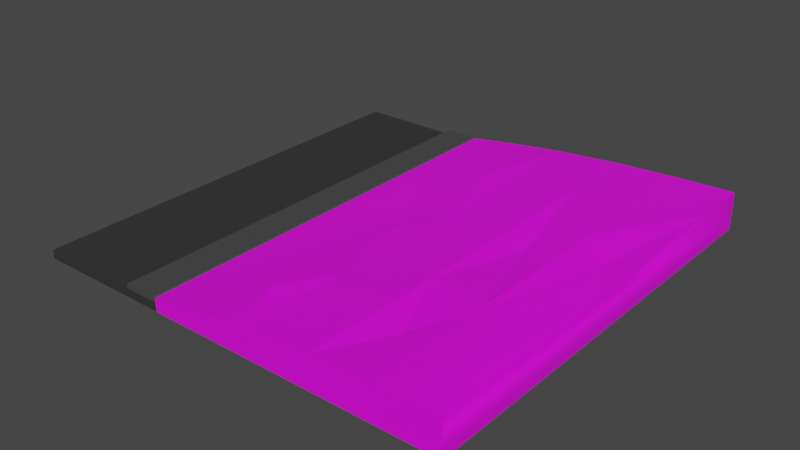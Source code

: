# Source: Street_tile.blend  (saved by Blender 2.81.16; exported with 4.5.12 LTS)
import bpy
from mathutils import Matrix  # noqa: F401  (used for matrix-valued properties, if any)

bpy.ops.wm.read_factory_settings(use_empty=True)
scene = bpy.context.scene
scene.name = 'Scene'

# ---- collections
col_collection = bpy.data.collections.new('Collection'); scene.collection.children.link(col_collection)

# ---- images (referenced by path relative to the original .blend; pixels are not part of the script)
import os
ASSET_DIR = os.environ.get("B2B_ASSET_DIR", "")  # directory of the original .blend (textures are referenced by path, not embedded)
HERE = os.path.dirname(os.path.abspath(__file__))  # packed textures are extracted next to this script under _unpacked/

def load_image(name, relpath, width, height, colorspace="sRGB"):
    """Load a texture the original file referenced (path relative to the .blend, or extracted next to this script)."""
    p = next((c for c in (os.path.join(HERE, relpath), os.path.join(ASSET_DIR, relpath)) if relpath and os.path.exists(c)), "")
    if p:
        img = bpy.data.images.load(p, check_existing=True)
        img.name = name
    else:  # same state as the original file: an image datablock whose file is absent (Cycles renders it pink)
        img = bpy.data.images.new(name, width, height)
        img.source = "FILE"
        img.filepath = "//" + (relpath or name)
    img.colorspace_settings.name = colorspace
    return img
img_untitled = load_image('Untitled', '', 1024, 1024, 'sRGB')
img_grasstexture_png = load_image('GrassTexture.png', 'GrassTexture.png', 1024, 1024, 'sRGB')

# ---- materials (node trees are filled in below, after node groups)
mat_material_001 = bpy.data.materials.new('Material.001')
mat_material_001.alpha_threshold = 0.0
mat_material_001.use_transparent_shadow = False
mat_material_001.diffuse_color = (0.04084, 0.04084, 0.04084, 1.0)
mat_material_001.line_color = (0.0, 0.0, 0.0, 1.0)
mat_material_005 = bpy.data.materials.new('Material.005')
mat_material_005.use_transparent_shadow = False
mat_material_005.diffuse_color = (0.06525, 0.06525, 0.06525, 1.0)
mat_grass = bpy.data.materials.new('grass')
mat_grass.use_transparent_shadow = False

# ---- node groups
ng_auto_smooth = bpy.data.node_groups.new('Auto Smooth', 'GeometryNodeTree')
_s = ng_auto_smooth.interface.new_socket(name='Geometry', in_out='OUTPUT', socket_type='NodeSocketGeometry')
_s = ng_auto_smooth.interface.new_socket(name='Geometry', in_out='INPUT', socket_type='NodeSocketGeometry')
_s = ng_auto_smooth.interface.new_socket(name='Angle', in_out='INPUT', socket_type='NodeSocketFloat')
_s.subtype = 'ANGLE'
_s.min_value = 0.0
_s.max_value = 3.142
ng_auto_smooth.is_modifier = True
_N = ng_auto_smooth.nodes; _L = ng_auto_smooth.links
n0 = _N.new('NodeGroupOutput'); n0.name = 'Group Output'; n0.location = (480, -100)
n1 = _N.new('NodeGroupInput'); n1.name = 'Group Input'; n1.location = (-420, -300)
n2 = _N.new('NodeGroupInput'); n2.name = 'Group Input.001'; n2.location = (-60, -100)
n3 = _N.new('GeometryNodeSetShadeSmooth'); n3.name = 'Set Shade Smooth'; n3.location = (120, -100)
n3.domain = 'EDGE'
n4 = _N.new('GeometryNodeSetShadeSmooth'); n4.name = 'Set Shade Smooth.001'; n4.location = (300, -100)
n5 = _N.new('GeometryNodeInputMeshEdgeAngle'); n5.name = 'Edge Angle'; n5.location = (-420, -220)
n6 = _N.new('GeometryNodeInputEdgeSmooth'); n6.name = 'Is Edge Smooth'; n6.location = (-60, -160)
n7 = _N.new('GeometryNodeInputShadeSmooth'); n7.name = 'Is Face Smooth'; n7.location = (-240, -340)
n8 = _N.new('FunctionNodeBooleanMath'); n8.name = 'Boolean Math'; n8.location = (-60, -220)
n9 = _N.new('FunctionNodeCompare'); n9.name = 'Compare'; n9.location = (-240, -180)
n9.operation = 'LESS_EQUAL'
_L.new(n5.outputs[0], n9.inputs[0])
_L.new(n4.outputs[0], n0.inputs[0])
_L.new(n1.outputs[1], n9.inputs[1])
_L.new(n9.outputs[0], n8.inputs[0])
_L.new(n7.outputs[0], n8.inputs[1])
_L.new(n2.outputs[0], n3.inputs[0])
_L.new(n6.outputs[0], n3.inputs[1])
_L.new(n3.outputs[0], n4.inputs[0])
_L.new(n8.outputs[0], n3.inputs[2])
n0.is_active_output = True

# ---- material node trees
mat_grass.use_nodes = True; mat_grass.node_tree.nodes.clear()
_N = mat_grass.node_tree.nodes; _L = mat_grass.node_tree.links
n0 = _N.new('ShaderNodeOutputMaterial'); n0.name = 'Material Output'; n0.location = (441, 416)
n1 = _N.new('ShaderNodeTexImage'); n1.name = 'Image Texture'; n1.location = (-139, 446)
n1.image = img_grasstexture_png
n2 = _N.new('ShaderNodeBsdfPrincipled'); n2.name = 'Principled BSDF'; n2.location = (107, 443)
n2.distribution = 'GGX'
n2.subsurface_method = 'BURLEY'
n2.inputs[3].default_value = 1.45
n2.inputs[27].default_value = (0.0, 0.0, 0.0, 1.0)
n2.inputs[28].default_value = 1.0
_L.new(n2.outputs[0], n0.inputs[0])
_L.new(n1.outputs[0], n2.inputs[0])
n0.is_active_output = True

# ---- world
world_world = bpy.data.worlds.new('World'); scene.world = world_world
world_world.use_nodes = True; world_world.node_tree.nodes.clear()
_N = world_world.node_tree.nodes; _L = world_world.node_tree.links
n0 = _N.new('ShaderNodeOutputWorld'); n0.name = 'World Output'; n0.location = (300, 300)
n1 = _N.new('ShaderNodeBackground'); n1.name = 'Background'; n1.location = (10, 300)
n1.inputs[0].default_value = (0.05088, 0.05088, 0.05088, 1.0)
_L.new(n1.outputs[0], n0.inputs[0])
n0.is_active_output = True
world_world.color = (0.05088, 0.05088, 0.05088)
world_world.use_sun_shadow = False
world_world.sun_shadow_jitter_overblur = 0.0

# ---- meshes
me_cube_001 = bpy.data.meshes.new('Cube.001')
me_cube_001.from_pydata([(1.0, 1.0, 1.0), (1.0, 1.0, -1.0), (1.0, -1.0, 1.0), (1.0, -1.0, -1.0), (-1.0, 1.0, 1.0), (-1.0, 1.0, -1.0), (-1.0, -1.0, 1.0), (-1.0, -1.0, -1.0), (-0.5197, 1.0, -1.0), (-0.5197, -1.0, 1.0), (-0.5197, -1.0, -1.0), (-0.5197, 1.0, 1.0), (-0.3591, -1.0, -1.0), (-0.3591, 1.0, 1.0), (-0.3591, 1.0, -1.0), (-0.3591, -1.0, 1.0), (1.0, 1.0, 7.705), (1.0, -1.0, 7.705), (-0.3591, 1.0, 2.211), (-0.3591, -1.0, 2.211), (-0.5107, -1.0, 2.211), (-0.5197, -1.0, 1.724), (-0.5171, -1.0, 1.981), (-0.5197, 1.0, 1.724), (-0.5107, 1.0, 2.211), (-0.5171, 1.0, 1.981), (-0.352, -1.0, -1.0), (-0.352, 1.0, 1.0), (-0.352, 1.0, -1.0), (-0.352, -1.0, 1.0), (-0.352, 1.0, 1.959), (-0.352, -1.0, 1.959), (0.2613, -1.0, -1.0), (0.2613, 1.0, 1.0), (0.2613, 1.0, -1.0), (0.2613, -1.0, 1.0), (-0.1211, 1.0, 3.689), (0.7219, 1.0, 7.272), (0.2613, 1.0, 3.664), (0.1318, 1.0, 5.218), (0.4404, 1.0, 6.53), (0.7219, -1.0, 7.272), (-0.1211, -1.0, 3.689), (0.2613, -1.0, 5.703), (0.4404, -1.0, 6.53), (0.1318, -1.0, 5.218), (0.4404, -0.3409, 6.53), (0.4404, 0.6605, 6.53), (-0.352, -0.5432, 1.959), (0.1318, -0.501, 5.218), (0.1318, 0.1876, 3.847), (-0.1211, 0.1714, 2.318), (-0.1211, -0.4502, 3.009), (0.7219, -0.4108, 7.272), (0.7219, 0.2963, 7.272), (1.0, 0.7147, 7.705), (1.0, -0.1073, 6.334), (-0.2503, 0.3719, 2.194), (0.8667, 0.1397, 6.126), (0.007243, -0.1482, 4.465), (0.5777, -0.6872, 5.521), (0.6, 0.7193, 6.951), (0.003771, -0.7376, 5.371), (0.2969, 0.01933, 4.549), (0.8341, 0.7156, 7.447), (0.004887, 0.5897, 4.451), (0.2675, 0.6919, 5.795), (0.8772, -0.6088, 7.514), (-0.2342, -0.7477, 2.842), (0.2925, -0.7081, 5.901), (0.5689, 0.07038, 5.497)], [], [(11, 4, 6, 9), (10, 9, 6, 7), (7, 6, 4, 5), (34, 1, 3, 32), (1, 0, 2, 3), (34, 33, 0, 1), (5, 4, 11, 8), (5, 8, 10, 7), (12, 15, 9, 10), (16, 55, 56), (26, 29, 15, 12), (8, 11, 13, 14), (8, 14, 12, 10), (11, 9, 21, 23), (19, 31, 48), (27, 13, 18, 30), (25, 24, 18), (18, 24, 20, 19), (23, 21, 22, 25), (25, 22, 20, 24), (21, 19, 22), (35, 42, 31), (36, 51, 65), (32, 35, 29, 26), (15, 29, 31, 19), (14, 13, 27, 28), (14, 28, 26, 12), (3, 2, 35, 32), (30, 36, 38), (55, 54, 58), (17, 41, 43), (28, 27, 33, 34), (28, 34, 32, 26), (36, 39, 38), (39, 40, 38), (40, 37, 38), (41, 44, 43), (44, 45, 43), (45, 42, 43), (39, 50, 66), (56, 53, 67), (49, 52, 62), (38, 37, 16), (36, 30, 57), (50, 51, 59), (52, 48, 68), (51, 48, 52), (46, 49, 69), (53, 46, 60), (47, 50, 63), (16, 37, 64), (54, 47, 70), (40, 47, 61), (30, 48, 57), (48, 51, 57), (51, 36, 57), (54, 53, 58), (53, 56, 58), (56, 55, 58), (51, 52, 59), (52, 49, 59), (49, 50, 59), (46, 44, 60), (44, 41, 60), (41, 53, 60), (47, 54, 61), (54, 37, 61), (37, 40, 61), (52, 42, 62), (42, 45, 62), (45, 49, 62), (50, 49, 63), (49, 46, 63), (46, 47, 63), (37, 54, 64), (54, 55, 64), (55, 16, 64), (51, 50, 65), (50, 39, 65), (39, 36, 65), (50, 47, 66), (47, 40, 66), (40, 39, 66), (53, 41, 67), (41, 17, 67), (17, 56, 67), (48, 31, 68), (31, 42, 68), (42, 52, 68), (49, 45, 69), (45, 44, 69), (44, 46, 69), (47, 46, 70), (46, 53, 70), (53, 54, 70), (17, 2, 56), (2, 0, 56), (0, 16, 56), (48, 30, 18), (18, 19, 48), (18, 13, 23), (13, 11, 23), (23, 25, 18), (21, 9, 15), (15, 19, 21), (19, 20, 22), (31, 29, 35), (35, 43, 42), (38, 33, 30), (33, 27, 30), (43, 35, 2), (2, 17, 43), (16, 0, 38), (0, 33, 38)])
me_cube_001.polygons.foreach_set('use_smooth', [True] * 114)
me_cube_001.polygons.foreach_set('material_index', [0, 0, 0, 0, 2, 2, 0, 0, 0, 2, 0, 0, 0, 1, 1, 1, 1, 1, 1, 1, 1, 2, 2, 2, 1, 0, 0, 2, 2, 2, 2, 2, 2, 2, 2, 2, 2, 2, 2, 2, 2, 2, 2, 2, 2, 2, 2, 2, 2, 2, 2, 2, 2, 2, 2, 2, 2, 2, 2, 2, 2, 2, 2, 2, 2, 2, 2, 2, 2, 2, 2, 2, 2, 2, 2, 2, 2, 2, 2, 2, 2, 2, 2, 2, 2, 2, 2, 2, 2, 2, 2, 2, 2, 2, 2, 2, 2, 2, 1, 1, 1, 1, 1, 1, 1, 1, 2, 2, 2, 2, 2, 2, 2, 2])
_uv = me_cube_001.uv_layers.new(name='UVMap')
_uv.uv.foreach_set('vector', [1.0, 1.0, 0.0, 1.0, 0.0, 0.0, 1.0, 0.0, 0.375, 0.9291, 0.625, 0.9291, 0.625, 1.0, 0.375, 1.0, 0.375, 0.0, 0.625, 0.0, 0.625, 0.25, 0.375, 0.25, 0.2917, 0.5, 0.375, 0.5, 0.375, 0.75, 0.2917, 0.75, 0.7598, 0.7598, 0.7598, 0.7598, 0.7598, 0.2402, 0.7598, 0.2402, 0.5679, 0.7598, 0.5679, 0.7598, 0.7598, 0.7598, 0.7598, 0.7598, 0.375, 0.25, 0.625, 0.25, 0.625, 0.3209, 0.375, 0.3209, 0.125, 0.5, 0.1959, 0.5, 0.1959, 0.75, 0.125, 0.75, 0.375, 0.9033, 0.625, 0.9033, 0.625, 0.9291, 0.375, 0.9291, 0.7598, 0.7598, 0.7598, 0.6857, 0.7598, 0.4721, 0.375, 0.9025, 0.625, 0.9025, 0.625, 0.9033, 0.375, 0.9033, 0.375, 0.3209, 0.625, 0.3209, 0.625, 0.3467, 0.375, 0.3467, 0.1959, 0.5, 0.2217, 0.5, 0.2217, 0.75, 0.1959, 0.75, 0.0, 1.0, 0.0, 0.0, 0.0, 0.0, 0.0, 1.0, 0.9575, 0.0, 1.0, 0.0, 1.0, 0.2284, 0.625, 0.3475, 0.625, 0.3467, 0.625, 0.3467, 0.625, 0.3475, 0.7444, 0.4405, 0.625, 0.3224, 0.625, 0.3467, 0.9575, 1.0, 0.0542, 1.0, 0.0542, 0.0, 0.9575, 0.0, 0.0, 1.0, 0.0, 0.0, 0.01587, 0.0, 0.01587, 1.0, 0.01587, 1.0, 0.01587, 0.0, 0.0542, 0.0, 0.0542, 1.0, 0.625, 0.9291, 0.625, 0.9033, 0.7444, 0.8095, 0.5679, 0.2402, 0.4685, 0.2402, 0.4085, 0.2402, 0.1708, 1.0, 0.1708, 0.5857, 0.264, 0.7949, 0.5679, 0.2402, 0.5679, 0.2402, 0.4085, 0.2402, 0.4085, 0.2402, 0.625, 0.9033, 0.625, 0.9025, 0.625, 0.9025, 0.625, 0.9033, 0.375, 0.3467, 0.625, 0.3467, 0.625, 0.3475, 0.375, 0.3475, 0.2217, 0.5, 0.2225, 0.5, 0.2225, 0.75, 0.2217, 0.75, 0.7598, 0.2402, 0.7598, 0.2402, 0.5679, 0.2402, 0.5679, 0.2402, 0.4085, 0.7598, 0.4685, 0.7598, 0.5679, 0.7598, 1.0, 0.8573, 0.7943, 0.6482, 0.9014, 0.5698, 0.7598, 0.2402, 0.6876, 0.2402, 0.5679, 0.2402, 0.4085, 0.7598, 0.4085, 0.7598, 0.5679, 0.7598, 0.5679, 0.7598, 0.2225, 0.5, 0.2917, 0.5, 0.2917, 0.75, 0.2225, 0.75, 0.4685, 0.7598, 0.5342, 0.7598, 0.5679, 0.7598, 0.5342, 0.7598, 0.6144, 0.7598, 0.5679, 0.7598, 0.6144, 0.7598, 0.6876, 0.7598, 0.5679, 0.7598, 0.6876, 0.2402, 0.6144, 0.2402, 0.5679, 0.2402, 0.6144, 0.2402, 0.5342, 0.2402, 0.5679, 0.2402, 0.5342, 0.2402, 0.4685, 0.2402, 0.5679, 0.2402, 0.3578, 1.0, 0.3578, 0.5938, 0.4582, 0.8459, 1.0, 0.4463, 0.7943, 0.2946, 0.9092, 0.1956, 0.3578, 0.2495, 0.1708, 0.2749, 0.2631, 0.1312, 0.5679, 0.7598, 0.6876, 0.7598, 0.7598, 0.7598, 0.1708, 1.0, 0.0, 1.0, 0.07521, 0.686, 0.3578, 0.5938, 0.1708, 0.5857, 0.2657, 0.4259, 0.1708, 0.2749, 0.0, 0.2284, 0.08714, 0.1261, 0.1708, 0.5857, 0.0, 0.2284, 0.1708, 0.2749, 0.5861, 0.3296, 0.3578, 0.2495, 0.4767, 0.1459, 0.7943, 0.2946, 0.5861, 0.3296, 0.6876, 0.1564, 0.5861, 0.8302, 0.3578, 0.5938, 0.4799, 0.5097, 1.0, 1.0, 0.7943, 1.0, 0.8773, 0.8578, 0.7943, 0.6482, 0.5861, 0.8302, 0.6811, 0.5352, 0.5861, 1.0, 0.5861, 0.8302, 0.7042, 0.8597, 0.0, 1.0, 0.0, 0.2284, 0.07521, 0.686, 0.0, 0.2284, 0.1708, 0.5857, 0.07521, 0.686, 0.1708, 0.5857, 0.1708, 1.0, 0.07521, 0.686, 0.7943, 0.6482, 0.7943, 0.2946, 0.9014, 0.5698, 0.7943, 0.2946, 1.0, 0.4463, 0.9014, 0.5698, 1.0, 0.4463, 1.0, 0.8573, 0.9014, 0.5698, 0.1708, 0.5857, 0.1708, 0.2749, 0.2657, 0.4259, 0.1708, 0.2749, 0.3578, 0.2495, 0.2657, 0.4259, 0.3578, 0.2495, 0.3578, 0.5938, 0.2657, 0.4259, 0.5861, 0.3296, 0.5861, 0.0, 0.6876, 0.1564, 0.5861, 0.0, 0.7943, 0.0, 0.6876, 0.1564, 0.7943, 0.0, 0.7943, 0.2946, 0.6876, 0.1564, 0.5861, 0.8302, 0.7943, 0.6482, 0.7042, 0.8597, 0.7943, 0.6482, 0.7943, 1.0, 0.7042, 0.8597, 0.7943, 1.0, 0.5861, 1.0, 0.7042, 0.8597, 0.1708, 0.2749, 0.1708, 0.0, 0.2631, 0.1312, 0.1708, 0.0, 0.3578, 0.0, 0.2631, 0.1312, 0.3578, 0.0, 0.3578, 0.2495, 0.2631, 0.1312, 0.3578, 0.5938, 0.3578, 0.2495, 0.4799, 0.5097, 0.3578, 0.2495, 0.5861, 0.3296, 0.4799, 0.5097, 0.5861, 0.3296, 0.5861, 0.8302, 0.4799, 0.5097, 0.7943, 1.0, 0.7943, 0.6482, 0.8773, 0.8578, 0.7943, 0.6482, 1.0, 0.8573, 0.8773, 0.8578, 1.0, 0.8573, 1.0, 1.0, 0.8773, 0.8578, 0.1708, 0.5857, 0.3578, 0.5938, 0.264, 0.7949, 0.3578, 0.5938, 0.3578, 1.0, 0.264, 0.7949, 0.3578, 1.0, 0.1708, 1.0, 0.264, 0.7949, 0.3578, 0.5938, 0.5861, 0.8302, 0.4582, 0.8459, 0.5861, 0.8302, 0.5861, 1.0, 0.4582, 0.8459, 0.5861, 1.0, 0.3578, 1.0, 0.4582, 0.8459, 0.7943, 0.2946, 0.7943, 0.0, 0.9092, 0.1956, 0.7943, 0.0, 1.0, 0.0, 0.9092, 0.1956, 1.0, 0.0, 1.0, 0.4463, 0.9092, 0.1956, 0.0, 0.2284, 0.0, 0.0, 0.08714, 0.1261, 0.0, 0.0, 0.1708, 0.0, 0.08714, 0.1261, 0.1708, 0.0, 0.1708, 0.2749, 0.08714, 0.1261, 0.3578, 0.2495, 0.3578, 0.0, 0.4767, 0.1459, 0.3578, 0.0, 0.5861, 0.0, 0.4767, 0.1459, 0.5861, 0.0, 0.5861, 0.3296, 0.4767, 0.1459, 0.5861, 0.8302, 0.5861, 0.3296, 0.6811, 0.5352, 0.5861, 0.3296, 0.7943, 0.2946, 0.6811, 0.5352, 0.7943, 0.2946, 0.7943, 0.6482, 0.6811, 0.5352, 0.7598, 0.2402, 0.7598, 0.2402, 0.7598, 0.4721, 0.7598, 0.2402, 0.7598, 0.7598, 0.7598, 0.4721, 0.7598, 0.7598, 0.7598, 0.7598, 0.7598, 0.4721, 1.0, 0.2284, 1.0, 1.0, 0.9575, 1.0, 0.9575, 1.0, 0.9575, 0.0, 1.0, 0.2284, 0.625, 0.3467, 0.625, 0.3467, 0.625, 0.3209, 0.625, 0.3467, 0.625, 0.3209, 0.625, 0.3209, 0.625, 0.3209, 0.7444, 0.4405, 0.625, 0.3467, 0.625, 0.9291, 0.625, 0.9291, 0.625, 0.9033, 0.625, 0.9033, 0.625, 0.9033, 0.625, 0.9291, 0.625, 0.9033, 0.625, 0.9276, 0.7444, 0.8095, 0.4085, 0.2402, 0.4085, 0.2402, 0.5679, 0.2402, 0.5679, 0.2402, 0.5679, 0.2402, 0.4685, 0.2402, 0.5679, 0.7598, 0.5679, 0.7598, 0.4085, 0.7598, 0.5679, 0.7598, 0.4085, 0.7598, 0.4085, 0.7598, 0.5679, 0.2402, 0.5679, 0.2402, 0.7598, 0.2402, 0.7598, 0.2402, 0.7598, 0.2402, 0.5679, 0.2402, 0.7598, 0.7598, 0.7598, 0.7598, 0.5679, 0.7598, 0.7598, 0.7598, 0.5679, 0.7598, 0.5679, 0.7598])
me_cube_001.materials.append(mat_material_001)
me_cube_001.materials.append(mat_material_005)
me_cube_001.materials.append(mat_grass)
me_cube_001.use_remesh_preserve_volume = False
me_cube_001.use_remesh_preserve_attributes = False
me_cube_001.use_mirror_vertex_groups = False
me_cube_001.update()

# ---- objects
ob_cube_001 = bpy.data.objects.new('Cube.001', me_cube_001)

# ---- transforms, parenting, visibility, modifiers, constraints
ob_cube_001.location = (0.0, 0.0, 0.0)
ob_cube_001.scale = (50.0, 50.0, 1.0)
ob_cube_001.lock_rotations_4d = False
ob_cube_001.empty_display_type = 'ARROWS'
ob_cube_001.lineart.crease_threshold = 0.0
_m = ob_cube_001.modifiers.new('Auto Smooth', 'NODES')
_m.node_group = ng_auto_smooth
_gi = [s.identifier for s in ng_auto_smooth.interface.items_tree if s.item_type == 'SOCKET' and s.in_out == 'INPUT']
_m[_gi[1]] = 0.6772  # Angle

# ---- collection membership
col_collection.objects.link(ob_cube_001)

# ---- scene / render settings (as saved in the file)
scene.frame_start = 1; scene.frame_end = 250; scene.frame_set(1)
scene.render.engine = 'BLENDER_EEVEE_NEXT'
scene.cycles.use_denoising = False
scene.cycles.samples = 128
scene.cycles.sampling_pattern = 'TABULATED_SOBOL'
scene.cycles.use_adaptive_sampling = False
scene.cycles.use_light_tree = False
scene.view_settings.view_transform = 'Filmic'
bpy.context.view_layer.update()

# ---- added for rendering (the .blend has no active camera and no usable light): camera, sun
cam_auto = bpy.data.cameras.new('AutoCamera')
cam_auto.lens = 50.0
cam_auto.sensor_width = 36.0
cam_auto.clip_end = 2300.69
ob_auto_camera = bpy.data.objects.new('AutoCamera', cam_auto)
scene.collection.objects.link(ob_auto_camera)
ob_auto_camera.location = (131.094, -157.313, 108.228)
ob_auto_camera.rotation_euler = (1.09748, -7.21219e-08, 0.694738)
scene.camera = ob_auto_camera
light_auto_sun = bpy.data.lights.new('AutoSun', 'SUN')
light_auto_sun.energy = 3.0
light_auto_sun.angle = 0.0523599
ob_auto_sun = bpy.data.objects.new('AutoSun', light_auto_sun)
scene.collection.objects.link(ob_auto_sun)
ob_auto_sun.rotation_euler = (0.872665, 0.174533, 0.523599)
bpy.context.view_layer.update()
